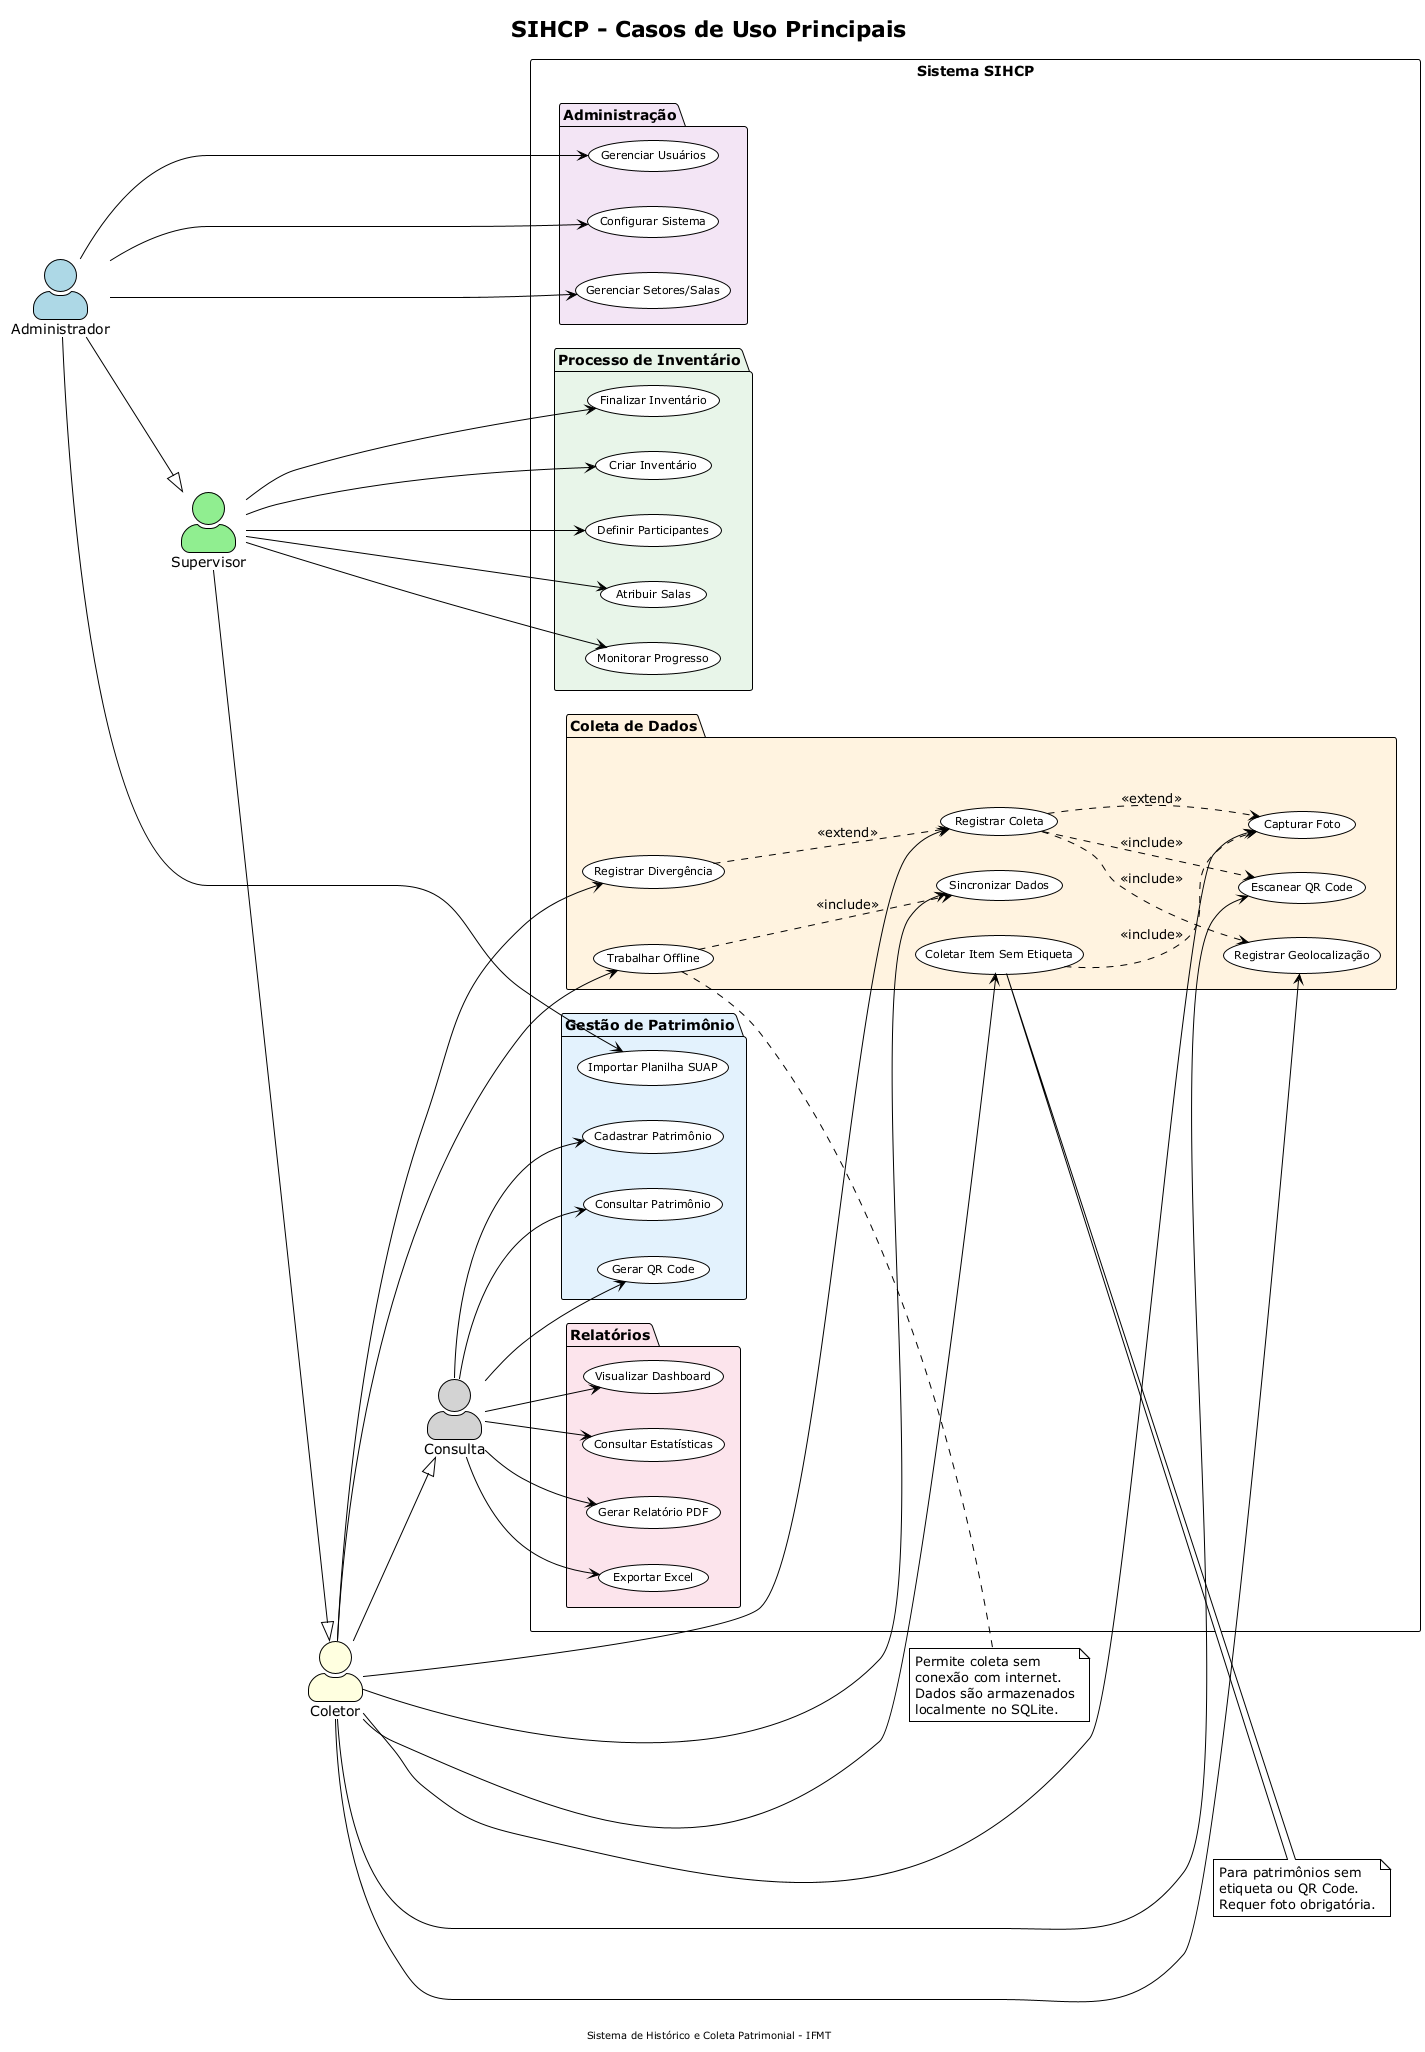

The diagram above was rendered by PlantUML. Its source (embedded in the PNG):
@startuml Diagrama de Casos de Uso
!theme plain
skinparam actorStyle awesome
skinparam usecaseFontSize 11

title SIHCP - Casos de Uso Principais
footer Sistema de Histórico e Coleta Patrimonial - IFMT

left to right direction

' Atores
actor "Administrador" as Admin #LightBlue
actor "Supervisor" as Supervisor #LightGreen
actor "Coletor" as Coletor #LightYellow
actor "Consulta" as Consulta #LightGray

' Herança de atores
Admin --|> Supervisor
Supervisor --|> Coletor
Coletor --|> Consulta

rectangle "Sistema SIHCP" {
    
    package "Gestão de Patrimônio" #E3F2FD {
        usecase "Cadastrar Patrimônio" as UC01
        usecase "Consultar Patrimônio" as UC02
        usecase "Gerar QR Code" as UC03
        usecase "Importar Planilha SUAP" as UC04
    }
    
    package "Processo de Inventário" #E8F5E9 {
        usecase "Criar Inventário" as UC05
        usecase "Definir Participantes" as UC06
        usecase "Atribuir Salas" as UC07
        usecase "Monitorar Progresso" as UC08
        usecase "Finalizar Inventário" as UC09
    }
    
    package "Coleta de Dados" #FFF3E0 {
        usecase "Escanear QR Code" as UC10
        usecase "Registrar Coleta" as UC11
        usecase "Registrar Divergência" as UC12
        usecase "Coletar Item Sem Etiqueta" as UC13
        usecase "Capturar Foto" as UC14
        usecase "Registrar Geolocalização" as UC15
        usecase "Trabalhar Offline" as UC16
        usecase "Sincronizar Dados" as UC17
    }
    
    package "Relatórios" #FCE4EC {
        usecase "Gerar Relatório PDF" as UC18
        usecase "Exportar Excel" as UC19
        usecase "Visualizar Dashboard" as UC20
        usecase "Consultar Estatísticas" as UC21
    }
    
    package "Administração" #F3E5F5 {
        usecase "Gerenciar Usuários" as UC22
        usecase "Configurar Sistema" as UC23
        usecase "Gerenciar Setores/Salas" as UC24
    }
}

' Relacionamentos - Admin
Admin --> UC22
Admin --> UC23
Admin --> UC24
Admin --> UC04

' Relacionamentos - Supervisor
Supervisor --> UC05
Supervisor --> UC06
Supervisor --> UC07
Supervisor --> UC08
Supervisor --> UC09

' Relacionamentos - Coletor
Coletor --> UC10
Coletor --> UC11
Coletor --> UC12
Coletor --> UC13
Coletor --> UC14
Coletor --> UC15
Coletor --> UC16
Coletor --> UC17

' Relacionamentos - Consulta
Consulta --> UC01
Consulta --> UC02
Consulta --> UC03
Consulta --> UC18
Consulta --> UC19
Consulta --> UC20
Consulta --> UC21

' Includes e Extends
UC11 ..> UC10 : <<include>>
UC11 ..> UC15 : <<include>>
UC11 ..> UC14 : <<extend>>
UC12 ..> UC11 : <<extend>>
UC13 ..> UC14 : <<include>>
UC16 ..> UC17 : <<include>>

' Notas
note right of UC16
  Permite coleta sem
  conexão com internet.
  Dados são armazenados
  localmente no SQLite.
end note

note right of UC13
  Para patrimônios sem
  etiqueta ou QR Code.
  Requer foto obrigatória.
end note

@enduml